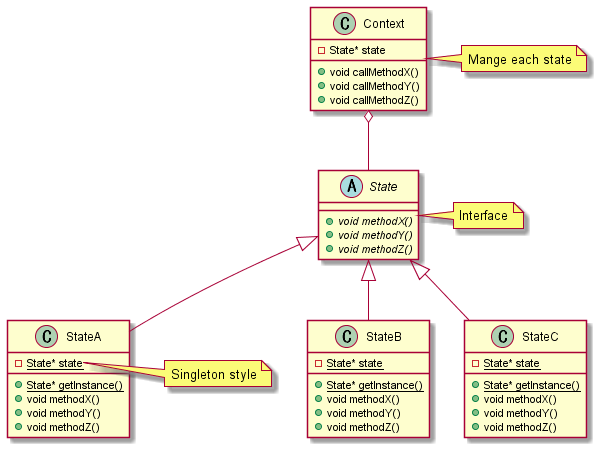

The diagram above was rendered by PlantUML. Its source (embedded in the PNG):
@startuml
class Context {
  -State* state
  +void callMethodX()
  +void callMethodY()
  +void callMethodZ()
}
Context o-- State
note right of Context
  Mange each state
end note

abstract class State {
  +{abstract} void methodX()
  +{abstract} void methodY()
  +{abstract} void methodZ()
}
note right of State
  Interface
end note

class StateA {
  -{static} State* state
  +{static} State* getInstance()
  +void methodX()
  +void methodY()
  +void methodZ()
}
State <|-- StateA
note right of StateA::state
  Singleton style
end note

class StateB {
  -{static} State* state
  +{static} State* getInstance()
  +void methodX()
  +void methodY()
  +void methodZ()
}
State <|-- StateB

class StateC {
  -{static} State* state
  +{static} State* getInstance()
  +void methodX()
  +void methodY()
  +void methodZ()
}
State <|-- StateC
@enduml